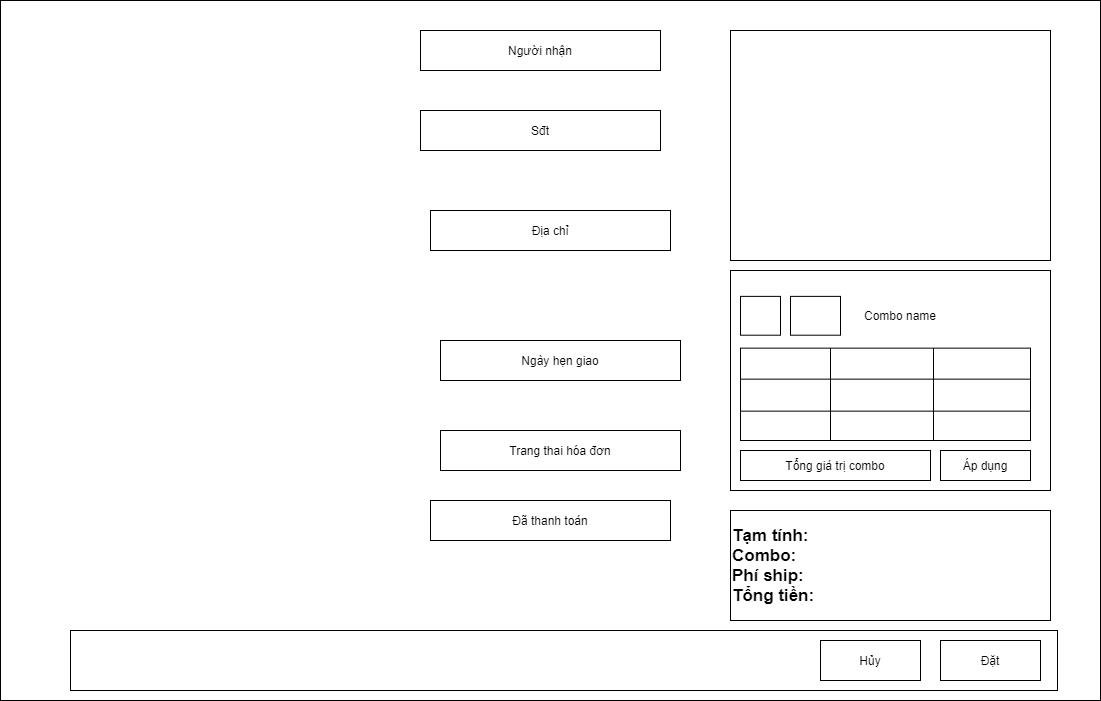

The diagram above was exported from draw.io. Its source (the exported page's mxGraphModel, read from the mxfile embedded in the PNG):
<mxGraphModel dx="1038" dy="607" grid="1" gridSize="10" guides="1" tooltips="1" connect="1" arrows="1" fold="1" page="1" pageScale="1" pageWidth="850" pageHeight="1100" math="0" shadow="0">
  <root>
    <mxCell id="0" />
    <mxCell id="1" parent="0" />
    <mxCell id="7V2A71zx0cSx2gpYIaAJ-1" value="" style="rounded=0;whiteSpace=wrap;html=1;fillColor=none;" vertex="1" parent="1">
      <mxGeometry x="20" y="50" width="1100" height="700" as="geometry" />
    </mxCell>
    <mxCell id="7V2A71zx0cSx2gpYIaAJ-4" value="" style="rounded=0;whiteSpace=wrap;html=1;fillColor=none;" vertex="1" parent="1">
      <mxGeometry x="750" y="80" width="320" height="230" as="geometry" />
    </mxCell>
    <mxCell id="7V2A71zx0cSx2gpYIaAJ-8" value="Người nhận" style="rounded=0;whiteSpace=wrap;html=1;fillColor=none;" vertex="1" parent="1">
      <mxGeometry x="440" y="80" width="240" height="40" as="geometry" />
    </mxCell>
    <mxCell id="7V2A71zx0cSx2gpYIaAJ-9" value="Địa chỉ" style="rounded=0;whiteSpace=wrap;html=1;fillColor=none;" vertex="1" parent="1">
      <mxGeometry x="450" y="260" width="240" height="40" as="geometry" />
    </mxCell>
    <mxCell id="7V2A71zx0cSx2gpYIaAJ-11" value="Trang thai hóa đơn" style="rounded=0;whiteSpace=wrap;html=1;fillColor=none;" vertex="1" parent="1">
      <mxGeometry x="460" y="480" width="240" height="40" as="geometry" />
    </mxCell>
    <mxCell id="7V2A71zx0cSx2gpYIaAJ-12" value="Ngày hẹn giao" style="rounded=0;whiteSpace=wrap;html=1;fillColor=none;" vertex="1" parent="1">
      <mxGeometry x="460" y="390" width="240" height="40" as="geometry" />
    </mxCell>
    <mxCell id="7V2A71zx0cSx2gpYIaAJ-13" value="Đã thanh toán" style="rounded=0;whiteSpace=wrap;html=1;fillColor=none;" vertex="1" parent="1">
      <mxGeometry x="450" y="550" width="240" height="40" as="geometry" />
    </mxCell>
    <mxCell id="7V2A71zx0cSx2gpYIaAJ-14" value="Sđt" style="rounded=0;whiteSpace=wrap;html=1;fillColor=none;" vertex="1" parent="1">
      <mxGeometry x="440" y="160" width="240" height="40" as="geometry" />
    </mxCell>
    <mxCell id="7V2A71zx0cSx2gpYIaAJ-39" value="" style="group" vertex="1" connectable="0" parent="1">
      <mxGeometry x="750" y="320" width="340" height="240" as="geometry" />
    </mxCell>
    <mxCell id="7V2A71zx0cSx2gpYIaAJ-16" value="" style="rounded=0;whiteSpace=wrap;html=1;fillColor=none;" vertex="1" parent="7V2A71zx0cSx2gpYIaAJ-39">
      <mxGeometry width="320" height="220" as="geometry" />
    </mxCell>
    <mxCell id="7V2A71zx0cSx2gpYIaAJ-18" value="" style="shape=table;html=1;whiteSpace=wrap;startSize=0;container=1;collapsible=0;childLayout=tableLayout;fillColor=none;" vertex="1" parent="7V2A71zx0cSx2gpYIaAJ-39">
      <mxGeometry x="10" y="77.65" width="290" height="92.35" as="geometry" />
    </mxCell>
    <mxCell id="7V2A71zx0cSx2gpYIaAJ-19" value="" style="shape=partialRectangle;html=1;whiteSpace=wrap;collapsible=0;dropTarget=0;pointerEvents=0;fillColor=none;top=0;left=0;bottom=0;right=0;points=[[0,0.5],[1,0.5]];portConstraint=eastwest;" vertex="1" parent="7V2A71zx0cSx2gpYIaAJ-18">
      <mxGeometry width="290" height="31" as="geometry" />
    </mxCell>
    <mxCell id="7V2A71zx0cSx2gpYIaAJ-20" value="" style="shape=partialRectangle;html=1;whiteSpace=wrap;connectable=0;fillColor=none;top=0;left=0;bottom=0;right=0;overflow=hidden;" vertex="1" parent="7V2A71zx0cSx2gpYIaAJ-19">
      <mxGeometry width="90" height="31" as="geometry" />
    </mxCell>
    <mxCell id="7V2A71zx0cSx2gpYIaAJ-21" value="" style="shape=partialRectangle;html=1;whiteSpace=wrap;connectable=0;fillColor=none;top=0;left=0;bottom=0;right=0;overflow=hidden;" vertex="1" parent="7V2A71zx0cSx2gpYIaAJ-19">
      <mxGeometry x="90" width="103" height="31" as="geometry" />
    </mxCell>
    <mxCell id="7V2A71zx0cSx2gpYIaAJ-22" value="" style="shape=partialRectangle;html=1;whiteSpace=wrap;connectable=0;fillColor=none;top=0;left=0;bottom=0;right=0;overflow=hidden;" vertex="1" parent="7V2A71zx0cSx2gpYIaAJ-19">
      <mxGeometry x="193" width="97" height="31" as="geometry" />
    </mxCell>
    <mxCell id="7V2A71zx0cSx2gpYIaAJ-23" value="" style="shape=partialRectangle;html=1;whiteSpace=wrap;collapsible=0;dropTarget=0;pointerEvents=0;fillColor=none;top=0;left=0;bottom=0;right=0;points=[[0,0.5],[1,0.5]];portConstraint=eastwest;" vertex="1" parent="7V2A71zx0cSx2gpYIaAJ-18">
      <mxGeometry y="31" width="290" height="32" as="geometry" />
    </mxCell>
    <mxCell id="7V2A71zx0cSx2gpYIaAJ-24" value="" style="shape=partialRectangle;html=1;whiteSpace=wrap;connectable=0;fillColor=none;top=0;left=0;bottom=0;right=0;overflow=hidden;" vertex="1" parent="7V2A71zx0cSx2gpYIaAJ-23">
      <mxGeometry width="90" height="32" as="geometry" />
    </mxCell>
    <mxCell id="7V2A71zx0cSx2gpYIaAJ-25" value="" style="shape=partialRectangle;html=1;whiteSpace=wrap;connectable=0;fillColor=none;top=0;left=0;bottom=0;right=0;overflow=hidden;" vertex="1" parent="7V2A71zx0cSx2gpYIaAJ-23">
      <mxGeometry x="90" width="103" height="32" as="geometry" />
    </mxCell>
    <mxCell id="7V2A71zx0cSx2gpYIaAJ-26" value="" style="shape=partialRectangle;html=1;whiteSpace=wrap;connectable=0;fillColor=none;top=0;left=0;bottom=0;right=0;overflow=hidden;" vertex="1" parent="7V2A71zx0cSx2gpYIaAJ-23">
      <mxGeometry x="193" width="97" height="32" as="geometry" />
    </mxCell>
    <mxCell id="7V2A71zx0cSx2gpYIaAJ-27" value="" style="shape=partialRectangle;html=1;whiteSpace=wrap;collapsible=0;dropTarget=0;pointerEvents=0;fillColor=none;top=0;left=0;bottom=0;right=0;points=[[0,0.5],[1,0.5]];portConstraint=eastwest;" vertex="1" parent="7V2A71zx0cSx2gpYIaAJ-18">
      <mxGeometry y="63" width="290" height="29" as="geometry" />
    </mxCell>
    <mxCell id="7V2A71zx0cSx2gpYIaAJ-28" value="" style="shape=partialRectangle;html=1;whiteSpace=wrap;connectable=0;fillColor=none;top=0;left=0;bottom=0;right=0;overflow=hidden;" vertex="1" parent="7V2A71zx0cSx2gpYIaAJ-27">
      <mxGeometry width="90" height="29" as="geometry" />
    </mxCell>
    <mxCell id="7V2A71zx0cSx2gpYIaAJ-29" value="" style="shape=partialRectangle;html=1;whiteSpace=wrap;connectable=0;fillColor=none;top=0;left=0;bottom=0;right=0;overflow=hidden;" vertex="1" parent="7V2A71zx0cSx2gpYIaAJ-27">
      <mxGeometry x="90" width="103" height="29" as="geometry" />
    </mxCell>
    <mxCell id="7V2A71zx0cSx2gpYIaAJ-30" value="" style="shape=partialRectangle;html=1;whiteSpace=wrap;connectable=0;fillColor=none;top=0;left=0;bottom=0;right=0;overflow=hidden;" vertex="1" parent="7V2A71zx0cSx2gpYIaAJ-27">
      <mxGeometry x="193" width="97" height="29" as="geometry" />
    </mxCell>
    <mxCell id="7V2A71zx0cSx2gpYIaAJ-31" value="" style="rounded=0;whiteSpace=wrap;html=1;fillColor=none;" vertex="1" parent="7V2A71zx0cSx2gpYIaAJ-39">
      <mxGeometry x="10" y="25.88235294117647" width="40" height="38.82352941176471" as="geometry" />
    </mxCell>
    <mxCell id="7V2A71zx0cSx2gpYIaAJ-32" value="" style="rounded=0;whiteSpace=wrap;html=1;fillColor=none;" vertex="1" parent="7V2A71zx0cSx2gpYIaAJ-39">
      <mxGeometry x="60" y="25.88235294117647" width="50" height="38.82352941176471" as="geometry" />
    </mxCell>
    <mxCell id="7V2A71zx0cSx2gpYIaAJ-33" value="Combo name" style="text;html=1;strokeColor=none;fillColor=none;align=center;verticalAlign=middle;whiteSpace=wrap;rounded=0;" vertex="1" parent="7V2A71zx0cSx2gpYIaAJ-39">
      <mxGeometry x="120" y="32.35294117647059" width="100" height="25.88235294117647" as="geometry" />
    </mxCell>
    <mxCell id="7V2A71zx0cSx2gpYIaAJ-40" value="Tổng giá trị combo" style="rounded=0;whiteSpace=wrap;html=1;fillColor=none;" vertex="1" parent="7V2A71zx0cSx2gpYIaAJ-39">
      <mxGeometry x="10" y="180" width="190" height="30" as="geometry" />
    </mxCell>
    <mxCell id="7V2A71zx0cSx2gpYIaAJ-41" value="Áp dụng" style="rounded=0;whiteSpace=wrap;html=1;fillColor=none;" vertex="1" parent="7V2A71zx0cSx2gpYIaAJ-39">
      <mxGeometry x="210" y="180" width="90" height="30" as="geometry" />
    </mxCell>
    <mxCell id="7V2A71zx0cSx2gpYIaAJ-42" value="&lt;b style=&quot;font-size: 17px&quot;&gt;Tạm tính:&lt;br&gt;Combo:&lt;br&gt;Phí ship:&lt;br&gt;Tổng tiền:&lt;/b&gt;" style="rounded=0;whiteSpace=wrap;html=1;fillColor=none;align=left;" vertex="1" parent="1">
      <mxGeometry x="750" y="560" width="320" height="110" as="geometry" />
    </mxCell>
    <mxCell id="7V2A71zx0cSx2gpYIaAJ-44" value="" style="group" vertex="1" connectable="0" parent="1">
      <mxGeometry x="90" y="680" width="987" height="60" as="geometry" />
    </mxCell>
    <mxCell id="7V2A71zx0cSx2gpYIaAJ-43" value="" style="group" vertex="1" connectable="0" parent="7V2A71zx0cSx2gpYIaAJ-44">
      <mxGeometry width="987" height="60" as="geometry" />
    </mxCell>
    <mxCell id="7V2A71zx0cSx2gpYIaAJ-6" value="Đặt" style="rounded=0;whiteSpace=wrap;html=1;fillColor=none;" vertex="1" parent="7V2A71zx0cSx2gpYIaAJ-43">
      <mxGeometry x="870" y="10" width="100" height="40" as="geometry" />
    </mxCell>
    <mxCell id="7V2A71zx0cSx2gpYIaAJ-7" value="Hủy" style="rounded=0;whiteSpace=wrap;html=1;fillColor=none;" vertex="1" parent="7V2A71zx0cSx2gpYIaAJ-43">
      <mxGeometry x="750" y="10" width="100" height="40" as="geometry" />
    </mxCell>
    <mxCell id="7V2A71zx0cSx2gpYIaAJ-5" value="" style="rounded=0;whiteSpace=wrap;html=1;fillColor=none;" vertex="1" parent="7V2A71zx0cSx2gpYIaAJ-44">
      <mxGeometry width="987" height="60" as="geometry" />
    </mxCell>
  </root>
</mxGraphModel>